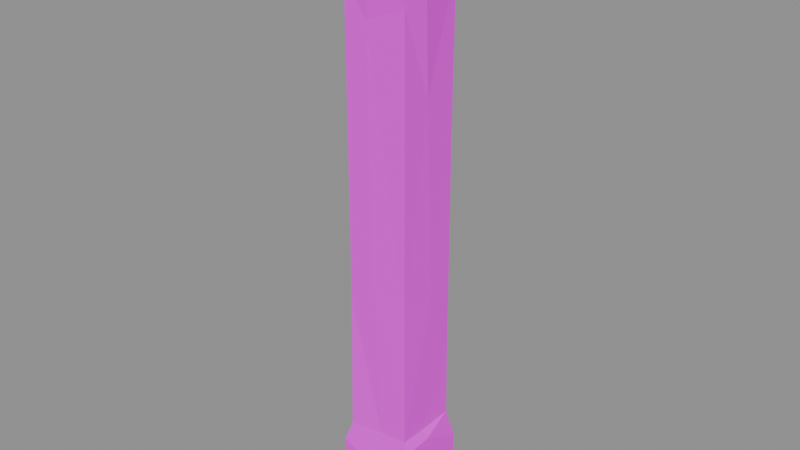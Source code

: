 # Source: wall.stone.end_tall.blend  (saved by Blender 5.2.45; exported with 4.5.12 LTS)
import bpy
from mathutils import Matrix  # noqa: F401  (used for matrix-valued properties, if any)

bpy.ops.wm.read_factory_settings(use_empty=True)
scene = bpy.context.scene
scene.name = 'Scene'

# ---- images (referenced by path relative to the original .blend; pixels are not part of the script)
import os
ASSET_DIR = os.environ.get("B2B_ASSET_DIR", "")  # directory of the original .blend (textures are referenced by path, not embedded)
HERE = os.path.dirname(os.path.abspath(__file__))  # packed textures are extracted next to this script under _unpacked/

def load_image(name, relpath, width, height, colorspace="sRGB"):
    """Load a texture the original file referenced (path relative to the .blend, or extracted next to this script)."""
    p = next((c for c in (os.path.join(HERE, relpath), os.path.join(ASSET_DIR, relpath)) if relpath and os.path.exists(c)), "")
    if p:
        img = bpy.data.images.load(p, check_existing=True)
        img.name = name
    else:  # same state as the original file: an image datablock whose file is absent (Cycles renders it pink)
        img = bpy.data.images.new(name, width, height)
        img.source = "FILE"
        img.filepath = "//" + (relpath or name)
    img.colorspace_settings.name = colorspace
    return img
img_palette_png = load_image('palette.png', 'palette.png', 1024, 1024, 'sRGB')

# ---- materials (node trees are filled in below, after node groups)
mat_palette = bpy.data.materials.new('palette')

# ---- material node trees
mat_palette.use_nodes = True; mat_palette.node_tree.nodes.clear()
_N = mat_palette.node_tree.nodes; _L = mat_palette.node_tree.links
n0 = _N.new('ShaderNodeBsdfPrincipled'); n0.name = 'Principled BSDF'; n0.location = (-200, 100)
n0.inputs[2].default_value = 0.9
n0.inputs[10].default_value = 0.005
n1 = _N.new('ShaderNodeOutputMaterial'); n1.name = 'Material Output'; n1.location = (200, 100)
n2 = _N.new('ShaderNodeTexImage'); n2.name = 'Image Texture'; n2.location = (0, 0)
n2.image = img_palette_png
n2.interpolation = 'Closest'
_L.new(n0.outputs[0], n1.inputs[0])
_L.new(n2.outputs[0], n0.inputs[0])
n1.is_active_output = True

# ---- meshes
me_end_tall = bpy.data.meshes.new('end_tall')
me_end_tall.from_pydata([(-0.288, -0.2912, 0.02549), (-0.2921, -0.292, 0.5153), (-0.2921, -0.07628, 0.02922), (-0.3, -0.05811, 0.3718), (-0.2897, -0.1678, 0.6452), (-0.2921, 0.1266, 0.6448), (-0.294, 0.1791, 0.03345), (-0.2785, 0.2711, 0.6455), (-0.2946, 0.2948, 0.189), (-0.03011, -0.3, 0.3998), (0.07207, -0.2878, 0.03943), (-0.237, -0.2664, 0.6705), (0.06861, 0.1337, 0.0), (-0.2392, -0.2511, 4.06), (-0.285, -0.2869, 4.253), (-0.0174, -0.2827, 4.216), (-0.2879, -0.0327, 4.459), (-0.273, -0.2795, 4.563), (-0.2864, 0.01408, 4.139), (-0.2421, -0.01784, 0.7194), (-0.2585, 0.136, 4.081), (-0.244, 0.2482, 4.081), (-0.2843, 0.2807, 4.243), (-0.0899, 0.2972, 0.03657), (-0.2787, 0.2805, 4.558), (-0.08974, 0.2912, 4.477), (-0.004517, 0.3, 0.511), (0.05141, -0.02434, 4.6), (-0.25, -0.08802, 4.077), (-0.1759, 0.2851, 4.125), (0.07413, -0.2854, 4.565), (0.03445, -0.2471, 0.698), (-0.2395, -0.2429, 1.734), (-0.248, 0.03798, 1.218), (-0.03244, -0.2474, 1.945), (-0.2454, -0.03473, 2.382), (-0.2426, -0.2432, 3.543), (-0.2493, 0.1081, 3.812), (-0.06843, -0.2487, 3.786), (-0.2446, 0.05943, 3.04), (-0.2426, 0.2385, 2.387), (-0.2442, 0.2354, 3.393), (-0.2377, 0.2453, 0.7217), (0.02139, 0.2503, 1.3), (-0.0001297, 0.2517, 3.589), (0.01534, 0.2463, 0.6965), (0.01621, 0.2571, 4.081), (0.235, 0.25, 3.058), (0.13, 0.2956, 4.225), (0.2467, -0.2528, 3.91), (0.2404, -0.2403, 1.778), (0.2603, -0.2903, 4.332), (0.2662, 0.2869, 4.54), (0.2436, 0.2487, 4.081), (0.2439, -0.2435, 0.7095), (0.2413, 0.2509, 0.71), (0.241, 0.2454, 1.26), (0.2465, 0.04731, 1.796), (0.2458, -0.02065, 3.278), (0.2928, -0.0418, 0.0353), (0.2804, -0.09337, 4.238), (0.2405, -0.02671, 0.7004), (0.2864, -0.03399, 0.6394), (0.2857, 0.1394, 4.557), (0.2826, 0.2983, 0.4888), (0.2929, -0.2881, 0.2029), (0.2853, -0.2408, 4.554), (0.2828, 0.2771, 4.244), (0.2904, -0.2925, 0.6337), (0.3, -0.06102, 0.3286), (0.2925, 0.2847, 0.06248)], [], [(0, 1, 2), (2, 1, 3), (1, 4, 3), (3, 5, 7), (6, 3, 8), (8, 3, 7), (0, 10, 9), (0, 9, 1), (1, 9, 11), (0, 2, 12), (0, 12, 10), (14, 13, 15), (13, 14, 18), (14, 15, 17), (14, 17, 16), (1, 11, 4), (14, 16, 18), (4, 19, 3), (3, 6, 2), (5, 3, 19), (6, 12, 2), (20, 18, 21), (12, 6, 23), (18, 16, 22), (6, 8, 23), (18, 22, 21), (22, 16, 24), (22, 24, 25), (8, 26, 23), (8, 7, 26), (18, 28, 13), (17, 27, 16), (28, 18, 20), (16, 27, 24), (21, 22, 29), (22, 25, 29), (17, 15, 30), (11, 19, 4), (32, 11, 31), (32, 19, 11), (19, 32, 33), (32, 31, 34), (36, 32, 34), (36, 34, 38), (36, 38, 13), (36, 13, 28), (33, 32, 35), (32, 36, 35), (35, 36, 37), (36, 28, 37), (35, 37, 39), (37, 28, 20), (39, 37, 41), (5, 19, 7), (33, 42, 19), (33, 40, 42), (33, 35, 40), (35, 39, 40), (40, 39, 41), (37, 20, 41), (7, 19, 42), (42, 40, 43), (40, 41, 44), (41, 21, 44), (41, 20, 21), (42, 45, 7), (45, 26, 7), (27, 25, 24), (21, 29, 46), (17, 30, 27), (13, 38, 15), (43, 45, 42), (11, 9, 31), (44, 21, 46), (41, 21, 46), (41, 46, 44), (25, 48, 29), (40, 44, 47), (46, 29, 48), (44, 46, 47), (43, 40, 47), (38, 49, 15), (15, 51, 30), (27, 52, 25), (34, 54, 50), (45, 43, 55), (43, 47, 56), (46, 48, 53), (48, 25, 52), (34, 31, 54), (38, 34, 50), (38, 50, 49), (45, 55, 26), (43, 56, 55), (47, 46, 53), (9, 54, 31), (50, 58, 49), (54, 61, 57), (54, 57, 50), (57, 58, 50), (54, 62, 61), (58, 60, 49), (58, 53, 60), (61, 55, 56), (61, 56, 57), (57, 56, 47), (57, 47, 58), (58, 47, 53), (44, 53, 47), (44, 46, 53), (53, 48, 67), (15, 49, 51), (30, 51, 66), (30, 66, 27), (27, 63, 52), (52, 67, 48), (10, 65, 9), (9, 65, 68), (65, 10, 59), (9, 68, 54), (54, 68, 62), (49, 60, 51), (51, 60, 66), (10, 12, 59), (66, 63, 27), (66, 60, 63), (60, 67, 63), (61, 62, 55), (62, 64, 55), (12, 70, 59), (60, 53, 67), (67, 52, 63), (12, 23, 70), (55, 64, 26), (23, 26, 70), (26, 64, 70), (65, 69, 68), (69, 62, 68), (59, 69, 65), (59, 70, 69), (70, 64, 69), (69, 64, 62)])
_uv = me_end_tall.uv_layers.new(name='UVMap')
_uv.uv.foreach_set('vector', [0.5625, 0.9444, 0.5625, 0.9444, 0.5625, 0.9444, 0.5625, 0.9444, 0.5625, 0.9444, 0.5625, 0.9444, 0.5625, 0.9444, 0.5625, 0.9444, 0.5625, 0.9444, 0.6875, 0.9444, 0.6875, 0.9444, 0.6875, 0.9444, 0.5625, 0.9444, 0.5625, 0.9444, 0.5625, 0.9444, 0.6875, 0.9444, 0.6875, 0.9444, 0.6875, 0.9444, 0.5625, 0.9444, 0.5625, 0.9444, 0.5625, 0.9444, 0.5625, 0.9444, 0.5625, 0.9444, 0.5625, 0.9444, 0.5625, 0.9444, 0.5625, 0.9444, 0.5625, 0.9444, 0.5625, 0.9444, 0.5625, 0.9444, 0.5625, 0.9444, 0.5625, 0.9444, 0.5625, 0.9444, 0.5625, 0.9444, 0.4375, 0.9444, 0.4375, 0.9444, 0.4375, 0.9444, 0.4375, 0.9444, 0.4375, 0.9444, 0.4375, 0.9444, 0.5625, 0.9444, 0.5625, 0.9444, 0.5625, 0.9444, 0.5625, 0.9444, 0.5625, 0.9444, 0.5625, 0.9444, 0.5625, 0.9444, 0.5625, 0.9444, 0.5625, 0.9444, 0.5625, 0.9444, 0.5625, 0.9444, 0.5625, 0.9444, 0.5625, 0.9444, 0.5625, 0.9444, 0.5625, 0.9444, 0.5625, 0.9444, 0.5625, 0.9444, 0.5625, 0.9444, 0.6875, 0.9444, 0.6875, 0.9444, 0.6875, 0.9444, 0.5625, 0.9444, 0.5625, 0.9444, 0.5625, 0.9444, 0.5625, 0.9444, 0.5625, 0.9444, 0.5625, 0.9444, 0.5625, 0.9444, 0.5625, 0.9444, 0.5625, 0.9444, 0.5625, 0.9444, 0.5625, 0.9444, 0.5625, 0.9444, 0.5625, 0.9444, 0.5625, 0.9444, 0.5625, 0.9444, 0.5625, 0.9444, 0.5625, 0.9444, 0.5625, 0.9444, 0.5625, 0.9444, 0.5625, 0.9444, 0.5625, 0.9444, 0.5625, 0.9444, 0.5625, 0.9444, 0.5625, 0.9444, 0.5625, 0.9444, 0.5625, 0.9444, 0.5625, 0.9444, 0.6875, 0.9444, 0.6875, 0.9444, 0.6875, 0.9444, 0.4375, 0.9444, 0.4375, 0.9444, 0.4375, 0.9444, 0.4375, 0.9444, 0.4375, 0.9444, 0.4375, 0.9444, 0.5625, 0.9444, 0.5625, 0.9444, 0.5625, 0.9444, 0.4375, 0.9444, 0.4375, 0.9444, 0.4375, 0.9444, 0.5625, 0.9444, 0.5625, 0.9444, 0.5625, 0.9444, 0.5625, 0.9444, 0.5625, 0.9444, 0.5625, 0.9444, 0.5625, 0.9444, 0.5625, 0.9444, 0.5625, 0.9444, 0.5625, 0.9444, 0.5625, 0.9444, 0.5625, 0.9444, 0.4375, 0.9444, 0.4375, 0.9444, 0.4375, 0.9444, 0.4375, 0.9444, 0.4375, 0.9444, 0.4375, 0.9444, 0.5625, 0.9444, 0.5625, 0.9444, 0.5625, 0.9444, 0.4375, 0.9444, 0.4375, 0.9444, 0.4375, 0.9444, 0.5625, 0.9444, 0.5625, 0.9444, 0.5625, 0.9444, 0.5625, 0.9444, 0.5625, 0.9444, 0.5625, 0.9444, 0.6875, 0.9444, 0.6875, 0.9444, 0.6875, 0.9444, 0.4375, 0.9444, 0.4375, 0.9444, 0.4375, 0.9444, 0.4375, 0.9444, 0.4375, 0.9444, 0.4375, 0.9444, 0.4375, 0.9444, 0.4375, 0.9444, 0.4375, 0.9444, 0.5625, 0.9444, 0.5625, 0.9444, 0.5625, 0.9444, 0.6875, 0.9444, 0.6875, 0.9444, 0.6875, 0.9444, 0.4375, 0.9444, 0.4375, 0.9444, 0.4375, 0.9444, 0.5625, 0.9444, 0.5625, 0.9444, 0.5625, 0.9444, 0.5625, 0.9444, 0.5625, 0.9444, 0.5625, 0.9444, 0.6875, 0.9444, 0.6875, 0.9444, 0.6875, 0.9444, 0.5625, 0.9444, 0.5625, 0.9444, 0.5625, 0.9444, 0.5625, 0.9444, 0.5625, 0.9444, 0.5625, 0.9444, 0.5625, 0.9444, 0.5625, 0.9444, 0.5625, 0.9444, 0.5625, 0.9444, 0.5625, 0.9444, 0.5625, 0.9444, 0.4375, 0.9444, 0.4375, 0.9444, 0.4375, 0.9444, 0.5625, 0.9444, 0.5625, 0.9444, 0.5625, 0.9444, 0.6875, 0.9444, 0.6875, 0.9444, 0.6875, 0.9444, 0.5625, 0.9444, 0.5625, 0.9444, 0.5625, 0.9444, 0.4375, 0.9444, 0.4375, 0.9444, 0.4375, 0.9444, 0.5625, 0.9444, 0.5625, 0.9444, 0.5625, 0.9444, 0.5625, 0.9444, 0.5625, 0.9444, 0.5625, 0.9444, 0.6875, 0.9444, 0.6875, 0.9444, 0.6875, 0.9444, 0.6875, 0.9444, 0.6875, 0.9444, 0.6875, 0.9444, 0.4375, 0.9444, 0.4375, 0.9444, 0.4375, 0.9444, 0.5625, 0.9444, 0.5625, 0.9444, 0.5625, 0.9444, 0.3125, 0.9444, 0.3125, 0.9444, 0.3125, 0.9444, 0.4375, 0.9444, 0.4375, 0.9444, 0.4375, 0.9444, 0.5625, 0.9444, 0.5625, 0.9444, 0.5625, 0.9444, 0.5625, 0.9444, 0.5625, 0.9444, 0.5625, 0.9444, 0.5625, 0.9444, 0.5625, 0.9444, 0.5625, 0.9444, 0.5625, 0.9444, 0.5625, 0.9444, 0.5625, 0.9444, 0.5625, 0.9444, 0.5625, 0.9444, 0.5625, 0.9444, 0.5625, 0.9444, 0.5625, 0.9444, 0.5625, 0.9444, 0.4375, 0.9444, 0.4375, 0.9444, 0.4375, 0.9444, 0.5625, 0.9444, 0.5625, 0.9444, 0.5625, 0.9444, 0.6875, 0.9444, 0.6875, 0.9444, 0.6875, 0.9444, 0.4375, 0.9444, 0.4375, 0.9444, 0.4375, 0.9444, 0.4375, 0.9444, 0.4375, 0.9444, 0.4375, 0.9444, 0.5625, 0.9444, 0.5625, 0.9444, 0.5625, 0.9444, 0.4375, 0.9444, 0.4375, 0.9444, 0.4375, 0.9444, 0.5625, 0.9444, 0.5625, 0.9444, 0.5625, 0.9444, 0.6875, 0.9444, 0.6875, 0.9444, 0.6875, 0.9444, 0.4375, 0.9444, 0.4375, 0.9444, 0.4375, 0.9444, 0.5625, 0.9444, 0.5625, 0.9444, 0.5625, 0.9444, 0.4375, 0.9444, 0.4375, 0.9444, 0.4375, 0.9444, 0.5625, 0.9444, 0.5625, 0.9444, 0.5625, 0.9444, 0.5625, 0.9444, 0.5625, 0.9444, 0.5625, 0.9444, 0.6875, 0.9444, 0.6875, 0.9444, 0.6875, 0.9444, 0.6875, 0.9444, 0.6875, 0.9444, 0.6875, 0.9444, 0.5625, 0.9444, 0.5625, 0.9444, 0.5625, 0.9444, 0.6875, 0.9444, 0.6875, 0.9444, 0.6875, 0.9444, 0.5625, 0.9444, 0.5625, 0.9444, 0.5625, 0.9444, 0.5625, 0.9444, 0.5625, 0.9444, 0.5625, 0.9444, 0.5625, 0.9444, 0.5625, 0.9444, 0.5625, 0.9444, 0.5625, 0.9444, 0.5625, 0.9444, 0.5625, 0.9444, 0.5625, 0.9444, 0.5625, 0.9444, 0.5625, 0.9444, 0.5625, 0.9444, 0.5625, 0.9444, 0.5625, 0.9444, 0.6875, 0.9444, 0.6875, 0.9444, 0.6875, 0.9444, 0.5625, 0.9444, 0.5625, 0.9444, 0.5625, 0.9444, 0.6875, 0.9444, 0.6875, 0.9444, 0.6875, 0.9444, 0.5625, 0.9444, 0.5625, 0.9444, 0.5625, 0.9444, 0.4375, 0.9444, 0.4375, 0.9444, 0.4375, 0.9444, 0.5625, 0.9444, 0.5625, 0.9444, 0.5625, 0.9444, 0.4375, 0.9444, 0.4375, 0.9444, 0.4375, 0.9444, 0.6875, 0.9444, 0.6875, 0.9444, 0.6875, 0.9444, 0.5625, 0.9444, 0.5625, 0.9444, 0.5625, 0.9444, 0.5625, 0.9444, 0.5625, 0.9444, 0.5625, 0.9444, 0.4375, 0.9444, 0.4375, 0.9444, 0.4375, 0.9444, 0.5625, 0.9444, 0.5625, 0.9444, 0.5625, 0.9444, 0.4375, 0.9444, 0.4375, 0.9444, 0.4375, 0.9444, 0.4375, 0.9444, 0.4375, 0.9444, 0.4375, 0.9444, 0.4375, 0.9444, 0.4375, 0.9444, 0.4375, 0.9444, 0.6875, 0.9444, 0.6875, 0.9444, 0.6875, 0.9444, 0.5625, 0.9444, 0.5625, 0.9444, 0.5625, 0.9444, 0.6875, 0.9444, 0.6875, 0.9444, 0.6875, 0.9444, 0.5625, 0.9444, 0.5625, 0.9444, 0.5625, 0.9444, 0.5625, 0.9444, 0.5625, 0.9444, 0.5625, 0.9444, 0.4375, 0.9444, 0.4375, 0.9444, 0.4375, 0.9444, 0.5625, 0.9444, 0.5625, 0.9444, 0.5625, 0.9444, 0.6875, 0.9444, 0.6875, 0.9444, 0.6875, 0.9444, 0.4375, 0.9444, 0.4375, 0.9444, 0.4375, 0.9444, 0.5625, 0.9444, 0.5625, 0.9444, 0.5625, 0.9444, 0.4375, 0.9444, 0.4375, 0.9444, 0.4375, 0.9444, 0.6875, 0.9444, 0.6875, 0.9444, 0.6875, 0.9444, 0.6875, 0.9444, 0.6875, 0.9444, 0.6875, 0.9444, 0.6875, 0.9444, 0.6875, 0.9444, 0.6875, 0.9444, 0.5625, 0.9444, 0.5625, 0.9444, 0.5625, 0.9444, 0.4375, 0.9444, 0.4375, 0.9444, 0.4375, 0.9444, 0.6875, 0.9444, 0.6875, 0.9444, 0.6875, 0.9444, 0.6875, 0.9444, 0.6875, 0.9444, 0.6875, 0.9444, 0.6875, 0.9444, 0.6875, 0.9444, 0.6875, 0.9444, 0.6875, 0.9444, 0.6875, 0.9444, 0.6875, 0.9444, 0.5625, 0.9444, 0.5625, 0.9444, 0.5625, 0.9444, 0.5625, 0.9444, 0.5625, 0.9444, 0.5625, 0.9444, 0.6875, 0.9444, 0.6875, 0.9444, 0.6875, 0.9444, 0.6875, 0.9444, 0.6875, 0.9444, 0.6875, 0.9444, 0.6875, 0.9444, 0.6875, 0.9444, 0.6875, 0.9444, 0.6875, 0.9444, 0.6875, 0.9444, 0.6875, 0.9444])
me_end_tall.materials.append(mat_palette)
me_end_tall.update()

# ---- objects
ob_end_tall = bpy.data.objects.new('end_tall', me_end_tall)

# ---- transforms, parenting, visibility, modifiers, constraints
ob_end_tall.location = (0.0, -0.0, 0.0)

# ---- collection membership
scene.collection.objects.link(ob_end_tall)

# ---- scene / render settings (as saved in the file)
scene.frame_start = 1; scene.frame_end = 250; scene.frame_set(1)
scene.render.engine = 'BLENDER_EEVEE_NEXT'
scene.render.bake_bias = 0.0
scene.render.bake_samples = 0
scene.render.compositor_device = 'GPU'
scene.eevee.use_volume_custom_range = False
scene.eevee.fast_gi_thickness_near = 0.1
scene.eevee.fast_gi_thickness_far = 0.0
scene.eevee.ray_tracing_options.screen_trace_thickness = 0.1
bpy.context.view_layer.update()

# ---- added for rendering (the .blend has no active camera and no usable light): camera, sun + grey world if the file has none
cam_auto = bpy.data.cameras.new('AutoCamera')
cam_auto.lens = 50.0
cam_auto.sensor_width = 36.0
cam_auto.clip_end = 1000.0
ob_auto_camera = bpy.data.objects.new('AutoCamera', cam_auto)
scene.collection.objects.link(ob_auto_camera)
ob_auto_camera.location = (4.32784, -5.1934, 5.76227)
ob_auto_camera.rotation_euler = (1.09748, -7.21219e-08, 0.694738)
scene.camera = ob_auto_camera
light_auto_sun = bpy.data.lights.new('AutoSun', 'SUN')
light_auto_sun.energy = 3.0
light_auto_sun.angle = 0.0523599
ob_auto_sun = bpy.data.objects.new('AutoSun', light_auto_sun)
scene.collection.objects.link(ob_auto_sun)
ob_auto_sun.rotation_euler = (0.872665, 0.174533, 0.523599)
if scene.world is None:
    world_auto = bpy.data.worlds.new('AutoWorld')
    world_auto.color = (0.3, 0.3, 0.3)
    scene.world = world_auto
bpy.context.view_layer.update()
